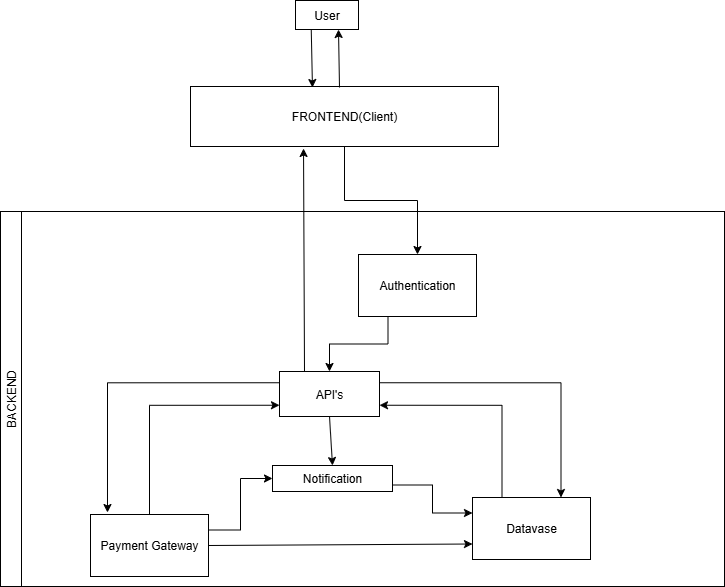

The diagram above was exported from draw.io. Its source (the exported page's mxGraphModel, read from the mxfile embedded in the PNG):
<mxGraphModel dx="1426" dy="751" grid="0" gridSize="10" guides="1" tooltips="1" connect="1" arrows="1" fold="1" page="1" pageScale="1" pageWidth="827" pageHeight="1169" background="light-dark(#FFFFFF,#FFFFFF)" math="0" shadow="0">
  <root>
    <mxCell id="0" />
    <mxCell id="1" parent="0" />
    <mxCell id="h5cLHbmut-sbebj07vG5-1" value="&lt;font style=&quot;color: light-dark(rgb(0, 0, 0), rgb(0, 0, 0));&quot;&gt;User&lt;/font&gt;" style="rounded=0;whiteSpace=wrap;html=1;fillStyle=auto;fillColor=none;strokeWidth=1;strokeColor=light-dark(#000000,#000000);" vertex="1" parent="1">
      <mxGeometry x="351" y="17" width="63" height="29" as="geometry" />
    </mxCell>
    <mxCell id="h5cLHbmut-sbebj07vG5-13" style="edgeStyle=orthogonalEdgeStyle;rounded=0;orthogonalLoop=1;jettySize=auto;html=1;exitX=0.5;exitY=1;exitDx=0;exitDy=0;entryX=0.5;entryY=0;entryDx=0;entryDy=0;strokeColor=light-dark(#000000,#000000);" edge="1" parent="1" source="h5cLHbmut-sbebj07vG5-2" target="h5cLHbmut-sbebj07vG5-6">
      <mxGeometry relative="1" as="geometry" />
    </mxCell>
    <mxCell id="h5cLHbmut-sbebj07vG5-2" value="&lt;font style=&quot;color: light-dark(rgb(0, 0, 0), rgb(0, 0, 0));&quot;&gt;FRONTEND(Client)&lt;/font&gt;" style="rounded=0;whiteSpace=wrap;html=1;fillColor=none;strokeColor=light-dark(#000000,#000000);" vertex="1" parent="1">
      <mxGeometry x="246" y="103" width="308" height="60" as="geometry" />
    </mxCell>
    <mxCell id="h5cLHbmut-sbebj07vG5-4" value="" style="rounded=0;whiteSpace=wrap;html=1;fillColor=none;strokeColor=light-dark(#000000,#000000);" vertex="1" parent="1">
      <mxGeometry x="56" y="228" width="724" height="375" as="geometry" />
    </mxCell>
    <mxCell id="h5cLHbmut-sbebj07vG5-5" value="&lt;font style=&quot;color: light-dark(rgb(0, 0, 0), rgb(0, 0, 0));&quot;&gt;BACKEND&lt;/font&gt;" style="rounded=0;whiteSpace=wrap;html=1;fillStyle=auto;fillColor=none;strokeWidth=1;strokeColor=light-dark(#000000,#000000);rotation=-90;" vertex="1" parent="1">
      <mxGeometry x="-121" y="405" width="375" height="21" as="geometry" />
    </mxCell>
    <mxCell id="h5cLHbmut-sbebj07vG5-18" style="edgeStyle=orthogonalEdgeStyle;rounded=0;orthogonalLoop=1;jettySize=auto;html=1;exitX=0.25;exitY=1;exitDx=0;exitDy=0;entryX=0.75;entryY=0;entryDx=0;entryDy=0;" edge="1" parent="1" source="h5cLHbmut-sbebj07vG5-6" target="h5cLHbmut-sbebj07vG5-7">
      <mxGeometry relative="1" as="geometry" />
    </mxCell>
    <mxCell id="h5cLHbmut-sbebj07vG5-30" style="edgeStyle=orthogonalEdgeStyle;rounded=0;orthogonalLoop=1;jettySize=auto;html=1;exitX=0.25;exitY=1;exitDx=0;exitDy=0;entryX=0.5;entryY=0;entryDx=0;entryDy=0;strokeColor=light-dark(#000000,#000000);" edge="1" parent="1" source="h5cLHbmut-sbebj07vG5-6" target="h5cLHbmut-sbebj07vG5-7">
      <mxGeometry relative="1" as="geometry" />
    </mxCell>
    <mxCell id="h5cLHbmut-sbebj07vG5-6" value="&lt;font style=&quot;color: light-dark(rgb(0, 0, 0), rgb(0, 0, 0));&quot;&gt;Authentication&lt;/font&gt;" style="rounded=0;whiteSpace=wrap;html=1;fillColor=none;strokeColor=light-dark(#000000,#000000);" vertex="1" parent="1">
      <mxGeometry x="414" y="271" width="118" height="62" as="geometry" />
    </mxCell>
    <mxCell id="h5cLHbmut-sbebj07vG5-26" style="rounded=0;orthogonalLoop=1;jettySize=auto;html=1;exitX=0.5;exitY=1;exitDx=0;exitDy=0;entryX=0.5;entryY=0;entryDx=0;entryDy=0;strokeColor=light-dark(#000000,#000000);" edge="1" parent="1" source="h5cLHbmut-sbebj07vG5-7" target="h5cLHbmut-sbebj07vG5-24">
      <mxGeometry relative="1" as="geometry" />
    </mxCell>
    <mxCell id="h5cLHbmut-sbebj07vG5-31" style="edgeStyle=orthogonalEdgeStyle;rounded=0;orthogonalLoop=1;jettySize=auto;html=1;exitX=1;exitY=0.25;exitDx=0;exitDy=0;entryX=0.75;entryY=0;entryDx=0;entryDy=0;strokeColor=light-dark(#000000,#000000);" edge="1" parent="1" source="h5cLHbmut-sbebj07vG5-7" target="h5cLHbmut-sbebj07vG5-9">
      <mxGeometry relative="1" as="geometry" />
    </mxCell>
    <mxCell id="h5cLHbmut-sbebj07vG5-7" value="&lt;font style=&quot;color: light-dark(rgb(0, 0, 0), rgb(0, 0, 0));&quot;&gt;API's&lt;/font&gt;&lt;span style=&quot;color: rgba(0, 0, 0, 0); font-family: monospace; font-size: 0px; text-align: start; text-wrap-mode: nowrap;&quot;&gt;%3CmxGraphModel%3E%3Croot%3E%3CmxCell%20id%3D%220%22%2F%3E%3CmxCell%20id%3D%221%22%20parent%3D%220%22%2F%3E%3CmxCell%20id%3D%222%22%20value%3D%22%26lt%3Bfont%20style%3D%26quot%3Bcolor%3A%20light-dark(rgb(0%2C%200%2C%200)%2C%20rgb(0%2C%200%2C%200))%3B%26quot%3B%26gt%3BAuthentication%26lt%3B%2Ffont%26gt%3B%22%20style%3D%22rounded%3D0%3BwhiteSpace%3Dwrap%3Bhtml%3D1%3BfillColor%3Dnone%3BstrokeColor%3Dlight-dark(%23000000%2C%23000000)%3B%22%20vertex%3D%221%22%20parent%3D%221%22%3E%3CmxGeometry%20x%3D%22473%22%20y%3D%22256%22%20width%3D%22118%22%20height%3D%2262%22%20as%3D%22geometry%22%2F%3E%3C%2FmxCell%3E%3C%2Froot%3E%3C%2FmxGraphModel%3E&lt;/span&gt;" style="rounded=0;whiteSpace=wrap;html=1;fillColor=none;strokeColor=light-dark(#000000,#000000);" vertex="1" parent="1">
      <mxGeometry x="335" y="388" width="100" height="45" as="geometry" />
    </mxCell>
    <mxCell id="h5cLHbmut-sbebj07vG5-23" style="edgeStyle=orthogonalEdgeStyle;rounded=0;orthogonalLoop=1;jettySize=auto;html=1;exitX=0.5;exitY=0;exitDx=0;exitDy=0;entryX=0;entryY=0.75;entryDx=0;entryDy=0;strokeColor=light-dark(#000000,#000000);" edge="1" parent="1" source="h5cLHbmut-sbebj07vG5-8" target="h5cLHbmut-sbebj07vG5-7">
      <mxGeometry relative="1" as="geometry" />
    </mxCell>
    <mxCell id="h5cLHbmut-sbebj07vG5-27" style="rounded=0;orthogonalLoop=1;jettySize=auto;html=1;exitX=1;exitY=0.25;exitDx=0;exitDy=0;entryX=0;entryY=0.5;entryDx=0;entryDy=0;strokeColor=light-dark(#000000,#000000);edgeStyle=orthogonalEdgeStyle;" edge="1" parent="1" source="h5cLHbmut-sbebj07vG5-8" target="h5cLHbmut-sbebj07vG5-24">
      <mxGeometry relative="1" as="geometry" />
    </mxCell>
    <mxCell id="h5cLHbmut-sbebj07vG5-28" style="rounded=0;orthogonalLoop=1;jettySize=auto;html=1;exitX=1;exitY=0.5;exitDx=0;exitDy=0;entryX=0;entryY=0.75;entryDx=0;entryDy=0;strokeColor=light-dark(#000000,#000000);" edge="1" parent="1" source="h5cLHbmut-sbebj07vG5-8" target="h5cLHbmut-sbebj07vG5-9">
      <mxGeometry relative="1" as="geometry" />
    </mxCell>
    <mxCell id="h5cLHbmut-sbebj07vG5-8" value="&lt;font style=&quot;color: light-dark(rgb(0, 0, 0), rgb(0, 0, 0));&quot;&gt;Payment Gateway&lt;/font&gt;" style="rounded=0;whiteSpace=wrap;html=1;fillColor=none;strokeColor=light-dark(#000000,#000000);" vertex="1" parent="1">
      <mxGeometry x="146" y="531" width="118" height="62" as="geometry" />
    </mxCell>
    <mxCell id="h5cLHbmut-sbebj07vG5-32" style="edgeStyle=orthogonalEdgeStyle;rounded=0;orthogonalLoop=1;jettySize=auto;html=1;exitX=0.25;exitY=0;exitDx=0;exitDy=0;entryX=1;entryY=0.75;entryDx=0;entryDy=0;strokeColor=light-dark(#000000,#000000);" edge="1" parent="1" source="h5cLHbmut-sbebj07vG5-9" target="h5cLHbmut-sbebj07vG5-7">
      <mxGeometry relative="1" as="geometry" />
    </mxCell>
    <mxCell id="h5cLHbmut-sbebj07vG5-9" value="&lt;font style=&quot;color: light-dark(rgb(0, 0, 0), rgb(0, 0, 0));&quot;&gt;Datavase&lt;/font&gt;" style="rounded=0;whiteSpace=wrap;html=1;fillColor=none;strokeColor=light-dark(#000000,#000000);" vertex="1" parent="1">
      <mxGeometry x="528" y="514" width="118" height="62" as="geometry" />
    </mxCell>
    <mxCell id="h5cLHbmut-sbebj07vG5-14" style="rounded=0;orthogonalLoop=1;jettySize=auto;html=1;exitX=0.25;exitY=0;exitDx=0;exitDy=0;entryX=0.367;entryY=1.033;entryDx=0;entryDy=0;entryPerimeter=0;strokeColor=light-dark(#000000,#000000);" edge="1" parent="1" source="h5cLHbmut-sbebj07vG5-7" target="h5cLHbmut-sbebj07vG5-2">
      <mxGeometry relative="1" as="geometry" />
    </mxCell>
    <mxCell id="h5cLHbmut-sbebj07vG5-22" style="edgeStyle=orthogonalEdgeStyle;rounded=0;orthogonalLoop=1;jettySize=auto;html=1;exitX=0;exitY=0.25;exitDx=0;exitDy=0;entryX=0.144;entryY=-0.032;entryDx=0;entryDy=0;entryPerimeter=0;strokeColor=light-dark(#000000,#000000);" edge="1" parent="1" source="h5cLHbmut-sbebj07vG5-7" target="h5cLHbmut-sbebj07vG5-8">
      <mxGeometry relative="1" as="geometry" />
    </mxCell>
    <mxCell id="h5cLHbmut-sbebj07vG5-29" style="rounded=0;orthogonalLoop=1;jettySize=auto;html=1;exitX=1;exitY=0.75;exitDx=0;exitDy=0;entryX=0;entryY=0.25;entryDx=0;entryDy=0;strokeColor=light-dark(#000000,#000000);edgeStyle=orthogonalEdgeStyle;" edge="1" parent="1" source="h5cLHbmut-sbebj07vG5-24" target="h5cLHbmut-sbebj07vG5-9">
      <mxGeometry relative="1" as="geometry" />
    </mxCell>
    <mxCell id="h5cLHbmut-sbebj07vG5-24" value="&lt;font style=&quot;color: light-dark(rgb(0, 0, 0), rgb(0, 0, 0));&quot;&gt;Notification&lt;/font&gt;" style="rounded=0;whiteSpace=wrap;html=1;fillColor=none;strokeColor=light-dark(#000000,#000000);" vertex="1" parent="1">
      <mxGeometry x="328" y="482" width="120" height="26" as="geometry" />
    </mxCell>
    <mxCell id="h5cLHbmut-sbebj07vG5-34" value="" style="endArrow=classic;html=1;rounded=0;strokeColor=light-dark(#000000,#000000);entryX=0.396;entryY=0.017;entryDx=0;entryDy=0;entryPerimeter=0;exitX=0.25;exitY=1;exitDx=0;exitDy=0;" edge="1" parent="1" source="h5cLHbmut-sbebj07vG5-1" target="h5cLHbmut-sbebj07vG5-2">
      <mxGeometry width="50" height="50" relative="1" as="geometry">
        <mxPoint x="321" y="69" as="sourcePoint" />
        <mxPoint x="326" y="29" as="targetPoint" />
      </mxGeometry>
    </mxCell>
    <mxCell id="h5cLHbmut-sbebj07vG5-35" value="" style="endArrow=classic;html=1;rounded=0;strokeColor=light-dark(#000000,#000000);entryX=0.396;entryY=0.017;entryDx=0;entryDy=0;entryPerimeter=0;exitX=0.25;exitY=1;exitDx=0;exitDy=0;" edge="1" parent="1">
      <mxGeometry width="50" height="50" relative="1" as="geometry">
        <mxPoint x="395" y="104" as="sourcePoint" />
        <mxPoint x="394" y="46" as="targetPoint" />
      </mxGeometry>
    </mxCell>
  </root>
</mxGraphModel>